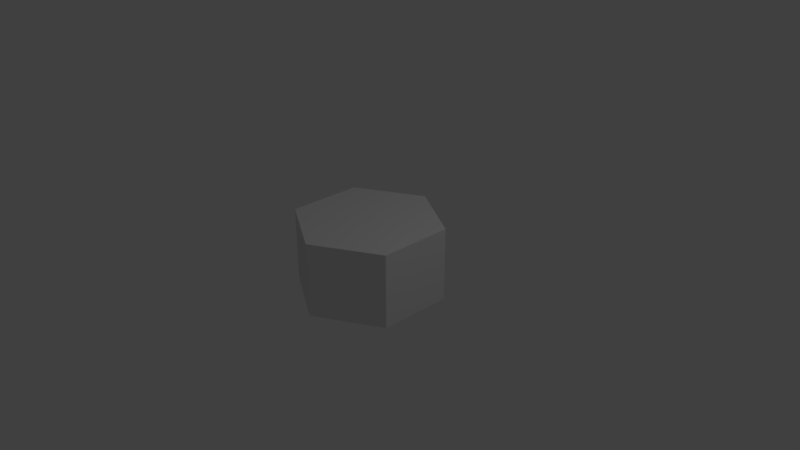 # Source: BasicHex.blend  (saved by Blender 2.79.0; exported with 4.5.12 LTS)
import bpy
from mathutils import Matrix  # noqa: F401  (used for matrix-valued properties, if any)

bpy.ops.wm.read_factory_settings(use_empty=True)
scene = bpy.context.scene
scene.name = 'Scene'

# ---- collections
col_collection_1 = bpy.data.collections.new('Collection 1'); scene.collection.children.link(col_collection_1)

# ---- world
world_world = bpy.data.worlds.new('World'); scene.world = world_world
world_world.color = (0.05088, 0.05088, 0.05088)
world_world.use_sun_shadow = False
world_world.sun_shadow_jitter_overblur = 0.0
world_world.cycles.sampling_method = 'MANUAL'

# ---- cameras
cam_camera = bpy.data.cameras.new('Camera')
cam_camera.clip_end = 100.0
cam_camera.lens = 35.0
cam_camera.sensor_width = 32.0
cam_camera.sensor_height = 18.0
cam_camera.ortho_scale = 7.314
cam_camera.dof.focus_distance = 0.0
cam_camera.dof.aperture_fstop = 128.0

# ---- lights
light_lamp = bpy.data.lights.new('Lamp', 'POINT')
light_lamp.transmission_factor = 0.0
light_lamp.cutoff_distance = 30.0
light_lamp.energy = 100.0
light_lamp.shadow_buffer_clip_start = 1.001
light_lamp.shadow_soft_size = 0.1
light_lamp.shadow_maximum_resolution = 0.006
light_lamp.use_absolute_resolution = True

# ---- meshes
me_cylinder = bpy.data.meshes.new('Cylinder')
me_cylinder.from_pydata([(0.0, 1.0, -0.5), (0.0, 1.0, 0.5), (0.866, 0.5, -0.5), (0.866, 0.5, 0.5), (0.866, -0.5, -0.5), (0.866, -0.5, 0.5), (-8.742e-08, -1.0, -0.5), (-8.742e-08, -1.0, 0.5), (-0.866, -0.5, -0.5), (-0.866, -0.5, 0.5), (-0.866, 0.5, -0.5), (-0.866, 0.5, 0.5)], [], [(0, 1, 3, 2), (2, 3, 5, 4), (4, 5, 7, 6), (6, 7, 9, 8), (3, 1, 11, 9, 7, 5), (8, 9, 11, 10), (10, 11, 1, 0), (0, 2, 4, 6, 8, 10)])
me_cylinder.use_remesh_preserve_volume = False
me_cylinder.use_remesh_preserve_attributes = False
me_cylinder.use_mirror_vertex_groups = False
me_cylinder.update()

# ---- objects
ob_cylinder = bpy.data.objects.new('Cylinder', me_cylinder)
ob_lamp = bpy.data.objects.new('Lamp', light_lamp)
ob_camera = bpy.data.objects.new('Camera', cam_camera)

# ---- transforms, parenting, visibility, modifiers, constraints
ob_cylinder.location = (0.0, 0.0, 0.0)
ob_cylinder.lineart.crease_threshold = 0.0
ob_lamp.location = (4.076, 1.005, 5.904)
ob_lamp.rotation_euler = (0.6503, 0.05522, 1.866)
ob_lamp.lock_rotations_4d = False
ob_lamp.empty_display_type = 'ARROWS'
ob_lamp.color = (0.0, 0.0, 0.0, 0.0)
ob_lamp.lineart.crease_threshold = 0.0
ob_camera.location = (7.481, -6.508, 5.344)
ob_camera.rotation_euler = (1.109, 0.0, 0.8149)
ob_camera.lock_rotations_4d = False
ob_camera.empty_display_type = 'ARROWS'
ob_camera.color = (0.0, 0.0, 0.0, 0.0)
ob_camera.display_type = 'WIRE'
ob_camera.lineart.crease_threshold = 0.0

# ---- collection membership
col_collection_1.objects.link(ob_cylinder)
col_collection_1.objects.link(ob_lamp)
col_collection_1.objects.link(ob_camera)

# ---- scene / render settings (as saved in the file)
scene.camera = ob_camera
scene.frame_start = 1; scene.frame_end = 250; scene.frame_set(1)
scene.render.engine = 'BLENDER_EEVEE_NEXT'
scene.render.resolution_percentage = 50
scene.render.dither_intensity = 0.0
scene.cycles.use_denoising = False
scene.cycles.samples = 128
scene.cycles.sampling_pattern = 'TABULATED_SOBOL'
scene.cycles.use_adaptive_sampling = False
scene.cycles.use_light_tree = False
scene.cycles.blur_glossy = 0.0
scene.cycles.sample_clamp_indirect = 0.0
scene.view_settings.view_transform = 'Standard'
bpy.context.view_layer.update()
